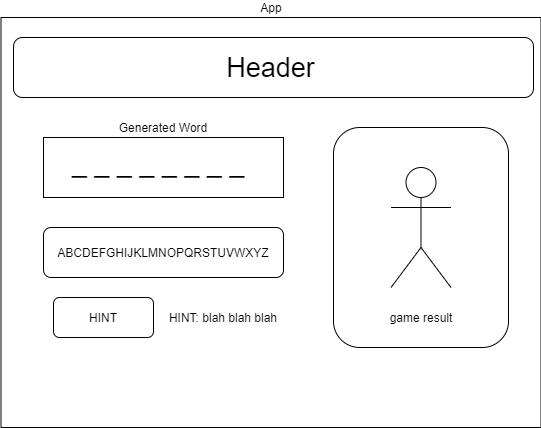

The diagram above was exported from draw.io. Its source (the exported page's mxGraphModel, read from the mxfile embedded in the PNG):
<mxGraphModel dx="896" dy="478" grid="1" gridSize="10" guides="1" tooltips="1" connect="1" arrows="1" fold="1" page="1" pageScale="1" pageWidth="850" pageHeight="1100" math="0" shadow="0">
  <root>
    <mxCell id="0" />
    <mxCell id="1" parent="0" />
    <mxCell id="3" value="App" style="rounded=0;whiteSpace=wrap;html=1;horizontal=1;verticalAlign=bottom;labelPosition=center;verticalLabelPosition=top;align=center;" vertex="1" parent="1">
      <mxGeometry x="87.5" y="30" width="540" height="410" as="geometry" />
    </mxCell>
    <mxCell id="4" value="Generated Word" style="rounded=0;whiteSpace=wrap;html=1;horizontal=1;verticalAlign=bottom;labelPosition=center;verticalLabelPosition=top;align=center;" vertex="1" parent="1">
      <mxGeometry x="130" y="150" width="240" height="60" as="geometry" />
    </mxCell>
    <mxCell id="5" value="_ _ _ _ _ _ _ _" style="text;html=1;strokeColor=none;fillColor=none;align=center;verticalAlign=middle;whiteSpace=wrap;rounded=0;fontSize=27;" vertex="1" parent="1">
      <mxGeometry x="140" y="160" width="210" height="30" as="geometry" />
    </mxCell>
    <mxCell id="6" value="" style="rounded=1;whiteSpace=wrap;html=1;fontSize=27;" vertex="1" parent="1">
      <mxGeometry x="100" y="50" width="520" height="60" as="geometry" />
    </mxCell>
    <mxCell id="7" value="Header" style="text;html=1;strokeColor=none;fillColor=none;align=center;verticalAlign=middle;whiteSpace=wrap;rounded=0;fontSize=27;" vertex="1" parent="1">
      <mxGeometry x="225" y="70" width="265" height="20" as="geometry" />
    </mxCell>
    <mxCell id="8" value="" style="rounded=1;whiteSpace=wrap;html=1;fontSize=27;" vertex="1" parent="1">
      <mxGeometry x="420" y="140" width="175" height="220" as="geometry" />
    </mxCell>
    <mxCell id="9" value="" style="shape=umlActor;verticalLabelPosition=bottom;labelBackgroundColor=#ffffff;verticalAlign=top;html=1;outlineConnect=0;" vertex="1" parent="1">
      <mxGeometry x="477.5" y="180" width="60" height="120" as="geometry" />
    </mxCell>
    <mxCell id="10" value="" style="rounded=1;whiteSpace=wrap;html=1;" vertex="1" parent="1">
      <mxGeometry x="130" y="240" width="240" height="50" as="geometry" />
    </mxCell>
    <mxCell id="11" value="ABCDEFGHIJKLMNOPQRSTUVWXYZ" style="text;html=1;strokeColor=none;fillColor=none;align=center;verticalAlign=middle;whiteSpace=wrap;rounded=0;" vertex="1" parent="1">
      <mxGeometry x="140" y="230" width="220" height="70" as="geometry" />
    </mxCell>
    <mxCell id="13" value="HINT" style="rounded=1;whiteSpace=wrap;html=1;" vertex="1" parent="1">
      <mxGeometry x="140" y="310" width="100" height="40" as="geometry" />
    </mxCell>
    <mxCell id="14" value="HINT: blah blah blah" style="text;html=1;strokeColor=none;fillColor=none;align=center;verticalAlign=middle;whiteSpace=wrap;rounded=0;" vertex="1" parent="1">
      <mxGeometry x="195" y="310" width="230" height="40" as="geometry" />
    </mxCell>
    <mxCell id="15" value="game result" style="text;html=1;strokeColor=none;fillColor=none;align=center;verticalAlign=middle;whiteSpace=wrap;rounded=0;" vertex="1" parent="1">
      <mxGeometry x="452.5" y="320" width="110" height="20" as="geometry" />
    </mxCell>
  </root>
</mxGraphModel>